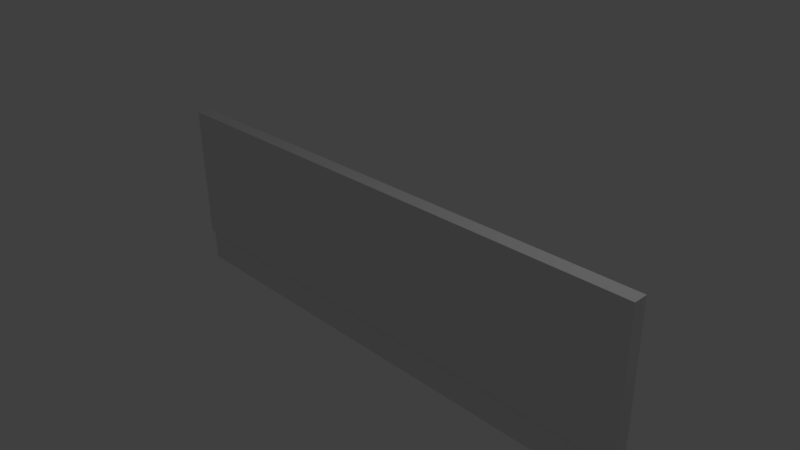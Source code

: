 # Source: RAM.blend  (saved by Blender 2.77.0; exported with 4.5.12 LTS)
import bpy
from mathutils import Matrix  # noqa: F401  (used for matrix-valued properties, if any)

bpy.ops.wm.read_factory_settings(use_empty=True)
scene = bpy.context.scene
scene.name = 'Scene'

# ---- collections
col_collection_1 = bpy.data.collections.new('Collection 1'); scene.collection.children.link(col_collection_1)

# ---- world
world_world = bpy.data.worlds.new('World'); scene.world = world_world
world_world.color = (0.05088, 0.05088, 0.05088)
world_world.use_sun_shadow = False
world_world.sun_shadow_jitter_overblur = 0.0
world_world.cycles.sampling_method = 'MANUAL'

# ---- cameras
cam_camera = bpy.data.cameras.new('Camera')
cam_camera.clip_end = 100.0
cam_camera.lens = 35.0
cam_camera.sensor_width = 32.0
cam_camera.sensor_height = 18.0
cam_camera.ortho_scale = 7.314
cam_camera.dof.focus_distance = 0.0
cam_camera.dof.aperture_fstop = 128.0

# ---- lights
light_lamp = bpy.data.lights.new('Lamp', 'POINT')
light_lamp.transmission_factor = 0.0
light_lamp.cutoff_distance = 30.0
light_lamp.energy = 100.0
light_lamp.shadow_buffer_clip_start = 1.001
light_lamp.shadow_soft_size = 0.1
light_lamp.shadow_maximum_resolution = 0.006
light_lamp.use_absolute_resolution = True

# ---- meshes
me_cube_001 = bpy.data.meshes.new('Cube.001')
me_cube_001.from_pydata([(-3.84, -0.1, -1.0), (-3.84, -0.1, 1.0), (-3.84, 0.1, -1.0), (-3.84, 0.1, 1.0), (3.84, -0.1, -1.0), (3.84, -0.1, 1.0), (3.84, 0.1, -1.0), (3.84, 0.1, 1.0), (-3.84, 0.0, -1.0), (0.0, 0.1, -1.0), (3.84, 0.0, -1.0), (0.0, -0.1, -1.0), (-3.84, -0.05, -1.0), (-1.92, 0.1, -1.0), (3.84, 0.05, -1.0), (1.92, -0.1, -1.0), (-3.84, 0.05, -1.0), (1.92, 0.1, -1.0), (3.84, -0.05, -1.0), (-1.92, -0.1, -1.0), (0.0, -0.05, -1.0), (0.0, 0.05, -1.0), (-1.92, 0.05, -1.0), (-1.92, -0.05, -1.0), (1.92, -0.05, -1.0), (1.92, 0.05, -1.0), (-3.84, 0.05, -1.5), (-3.84, 0.0, -1.5), (3.84, -0.05, -1.5), (3.84, 0.0, -1.5), (0.0, 0.05, -1.5), (-3.84, -0.05, -1.5), (3.84, 0.05, -1.5), (0.0, -0.05, -1.5), (-1.92, 0.05, -1.5), (-1.92, -0.05, -1.5), (1.92, -0.05, -1.5), (1.92, 0.05, -1.5)], [], [(1, 3, 2, 16, 8, 12, 0), (3, 7, 6, 17, 9, 13, 2), (7, 5, 4, 18, 10, 14, 6), (5, 1, 0, 19, 11, 15, 4), (5, 7, 3, 1), (12, 8, 16, 26, 27, 31), (23, 20, 24, 18, 4, 15, 11, 19, 0, 12), (29, 28, 36, 33, 35, 31, 27, 26, 34, 30, 37, 32), (24, 20, 23, 12, 31, 35, 33, 36, 28, 18), (17, 6, 14, 25, 21, 22, 16, 2, 13, 9), (10, 18, 28, 29, 32, 14), (21, 25, 14, 32, 37, 30, 34, 26, 16, 22)])
_uv = me_cube_001.uv_layers.new(name='UVMap')
_uv.uv.foreach_set('vector', [0.03564, 0.6745, -7.029e-05, 0.6745, -7.029e-05, 0.4141, 0.008858, 0.4141, 0.01779, 0.4141, 0.02672, 0.4141, 0.03564, 0.4141, 0.4285, 1.0, 0.4285, 3.05e-06, 0.7857, 3.05e-06, 0.7857, 0.25, 0.7857, 0.5, 0.7857, 0.75, 0.7857, 1.0, 0.03564, 1.0, -7.029e-05, 1.0, -7.029e-05, 0.7396, 0.008858, 0.7396, 0.01779, 0.7396, 0.02672, 0.7396, 0.03564, 0.7396, 0.4285, 3.05e-06, 0.4285, 1.0, 0.07137, 1.0, 0.07137, 0.75, 0.07137, 0.5, 0.07137, 0.25, 0.07137, 3.05e-06, 0.03565, 4.895e-06, 0.07137, 4.895e-06, 0.07137, 1.0, 0.03565, 1.0, 0.02672, 0.4141, 0.01779, 0.4141, 0.008858, 0.4141, 0.008858, 0.349, 0.01779, 0.349, 0.02672, 0.349, 0.9821, 0.75, 0.9821, 0.5, 0.9821, 0.25, 0.9821, 0.0, 0.9911, 0.0, 0.9911, 0.25, 0.9911, 0.5, 0.9911, 0.75, 0.9911, 1.0, 0.9821, 1.0, 0.9732, 1.0, 0.9643, 1.0, 0.9643, 0.75, 0.9643, 0.5, 0.9643, 0.25, 0.9643, 0.0, 0.9732, 0.0, 0.9821, 0.0, 0.9821, 0.25, 0.9821, 0.5, 0.9821, 0.75, 0.9821, 1.0, 0.875, 0.25, 0.875, 0.5, 0.875, 0.75, 0.875, 1.0, 0.7857, 1.0, 0.7857, 0.75, 0.7857, 0.5, 0.7857, 0.25, 0.7857, 3.104e-08, 0.875, 0.0, 1.0, 0.75, 1.0, 1.0, 0.9911, 1.0, 0.9911, 0.75, 0.9911, 0.5, 0.9911, 0.25, 0.9911, 0.0, 1.0, 0.0, 1.0, 0.25, 1.0, 0.5, 0.01779, 0.7396, 0.008858, 0.7396, 0.008858, 0.6745, 0.01779, 0.6745, 0.02672, 0.6745, 0.02672, 0.7396, 0.875, 0.5, 0.875, 0.25, 0.875, 0.0, 0.9643, 0.0, 0.9643, 0.25, 0.9643, 0.5, 0.9643, 0.75, 0.9643, 1.0, 0.875, 1.0, 0.875, 0.75])
me_cube_001.use_remesh_preserve_volume = False
me_cube_001.use_remesh_preserve_attributes = False
me_cube_001.use_mirror_vertex_groups = False
me_cube_001.update()

# ---- objects
ob_cube = bpy.data.objects.new('Cube', me_cube_001)
ob_lamp = bpy.data.objects.new('Lamp', light_lamp)
ob_camera = bpy.data.objects.new('Camera', cam_camera)

# ---- transforms, parenting, visibility, modifiers, constraints
ob_cube.location = (0.0, 0.0, 0.0)
ob_cube.lineart.crease_threshold = 0.0
ob_lamp.location = (4.076, 1.005, 5.904)
ob_lamp.rotation_euler = (0.6503, 0.05522, 1.866)
ob_lamp.lock_rotations_4d = False
ob_lamp.empty_display_type = 'ARROWS'
ob_lamp.color = (0.0, 0.0, 0.0, 0.0)
ob_lamp.lineart.crease_threshold = 0.0
ob_camera.location = (7.481, -6.508, 5.344)
ob_camera.rotation_euler = (1.109, 0.01082, 0.8149)
ob_camera.lock_rotations_4d = False
ob_camera.empty_display_type = 'ARROWS'
ob_camera.color = (0.0, 0.0, 0.0, 0.0)
ob_camera.display_type = 'WIRE'
ob_camera.lineart.crease_threshold = 0.0

# ---- collection membership
col_collection_1.objects.link(ob_cube)
col_collection_1.objects.link(ob_lamp)
col_collection_1.objects.link(ob_camera)

# ---- scene / render settings (as saved in the file)
scene.camera = ob_camera
scene.frame_start = 1; scene.frame_end = 250; scene.frame_set(1)
scene.render.engine = 'BLENDER_EEVEE_NEXT'
scene.render.resolution_percentage = 50
scene.render.dither_intensity = 0.0
scene.cycles.use_denoising = False
scene.cycles.samples = 128
scene.cycles.sampling_pattern = 'TABULATED_SOBOL'
scene.cycles.light_sampling_threshold = 0.0
scene.cycles.use_adaptive_sampling = False
scene.cycles.use_light_tree = False
scene.cycles.blur_glossy = 0.0
scene.cycles.sample_clamp_indirect = 0.0
scene.view_settings.view_transform = 'Standard'
bpy.context.view_layer.update()
